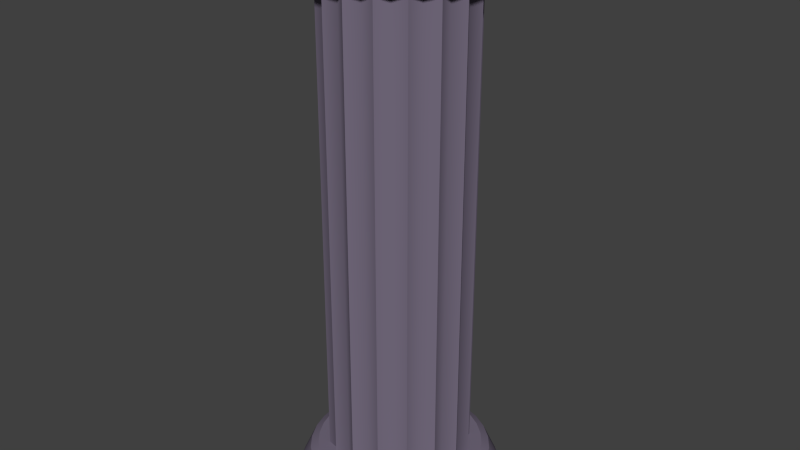 # Source: Pillar.blend  (saved by Blender 2.69.0; exported with 4.5.12 LTS)
import bpy
from mathutils import Matrix  # noqa: F401  (used for matrix-valued properties, if any)

bpy.ops.wm.read_factory_settings(use_empty=True)
scene = bpy.context.scene
scene.name = 'Scene'

# ---- collections
col_collection_1 = bpy.data.collections.new('Collection 1'); scene.collection.children.link(col_collection_1)

# ---- materials (node trees are filled in below, after node groups)
mat_purplestone = bpy.data.materials.new('PurpleStone')
mat_purplestone.alpha_threshold = 0.0
mat_purplestone.use_transparent_shadow = False
mat_purplestone.diffuse_color = (0.18, 0.151, 0.214, 1.0)
mat_purplestone.specular_color = (0.5, 0.5, 0.5)
mat_purplestone.roughness = 0.5
mat_purplestone.line_color = (0.0, 0.0, 0.0, 1.0)

# ---- material node trees

# ---- world
world_world = bpy.data.worlds.new('World'); scene.world = world_world
world_world.color = (0.05088, 0.05088, 0.05088)
world_world.use_sun_shadow = False
world_world.sun_shadow_jitter_overblur = 0.0
world_world.cycles.sampling_method = 'MANUAL'
world_world.cycles.sample_map_resolution = 256

# ---- meshes
me_circle = bpy.data.meshes.new('Circle')
me_circle.from_pydata([(-2.969e-08, 0.75, 0.0), (-0.1463, 0.7356, 0.0), (-0.287, 0.6929, 0.0), (-0.4167, 0.6236, 0.0), (-0.5303, 0.5303, 0.0), (-0.6236, 0.4167, 0.0), (-0.6929, 0.287, 0.0), (-0.7356, 0.1463, 0.0), (-0.75, 1.279e-07, 0.0), (-0.7356, -0.1463, 0.0), (-0.6929, -0.287, 0.0), (-0.6236, -0.4167, 0.0), (-0.5303, -0.5303, 0.0), (-0.4167, -0.6236, 0.0), (-0.287, -0.6929, 0.0), (-0.1463, -0.7356, 0.0), (2.147e-07, -0.75, 0.0), (0.1463, -0.7356, 0.0), (0.287, -0.6929, 0.0), (0.4167, -0.6236, 0.0), (0.5303, -0.5303, 0.0), (0.6236, -0.4167, 0.0), (0.6929, -0.287, 0.0), (0.7356, -0.1463, 0.0), (0.75, 7.954e-07, 0.0), (0.7356, 0.1463, 0.0), (0.6929, 0.287, 0.0), (0.6236, 0.4167, 0.0), (0.5303, 0.5303, 0.0), (0.4167, 0.6236, 0.0), (0.287, 0.6929, 0.0), (0.1463, 0.7356, 0.0), (-5.477e-08, 0.5127, 0.2494), (-0.09002, 0.4526, 0.2494), (-0.1962, 0.4737, 0.2494), (-0.2563, 0.3837, 0.2494), (-0.3625, 0.3625, 0.2494), (-0.3837, 0.2563, 0.2494), (-0.4737, 0.1962, 0.2494), (-0.4525, 0.09002, 0.2494), (-0.5127, 1.894e-07, 0.2494), (-0.4525, -0.09002, 0.2494), (-0.4737, -0.1962, 0.2494), (-0.3837, -0.2563, 0.2494), (-0.3625, -0.3625, 0.2494), (-0.2563, -0.3837, 0.2494), (-0.1962, -0.4737, 0.2494), (-0.09002, -0.4525, 0.2494), (1.123e-07, -0.5127, 0.2494), (0.09002, -0.4525, 0.2494), (0.1962, -0.4737, 0.2494), (0.2563, -0.3837, 0.2494), (0.3625, -0.3625, 0.2494), (0.3837, -0.2563, 0.2494), (0.4737, -0.1962, 0.2494), (0.4525, -0.09002, 0.2494), (0.5127, 6.458e-07, 0.2494), (0.4525, 0.09002, 0.2494), (0.4737, 0.1962, 0.2494), (0.3837, 0.2563, 0.2494), (0.3625, 0.3625, 0.2494), (0.2563, 0.3837, 0.2494), (0.1962, 0.4737, 0.2494), (0.09002, 0.4526, 0.2494), (-4.692e-08, 0.654, 0.2122), (-3.539e-08, 0.5963, 0.2494), (-0.1163, 0.5848, 0.2494), (-0.1276, 0.6414, 0.2122), (-0.2282, 0.5509, 0.2494), (-0.2503, 0.6042, 0.2122), (-0.3313, 0.4958, 0.2494), (-0.3633, 0.5438, 0.2122), (-0.4216, 0.4216, 0.2494), (-0.4625, 0.4625, 0.2122), (-0.4958, 0.3313, 0.2494), (-0.5438, 0.3633, 0.2122), (-0.5509, 0.2282, 0.2494), (-0.6042, 0.2503, 0.2122), (-0.5848, 0.1163, 0.2494), (-0.6414, 0.1276, 0.2122), (-0.5963, 1.378e-07, 0.2494), (-0.654, 1.654e-07, 0.2122), (-0.5848, -0.1163, 0.2494), (-0.6414, -0.1276, 0.2122), (-0.5509, -0.2282, 0.2494), (-0.6042, -0.2503, 0.2122), (-0.4958, -0.3313, 0.2494), (-0.5438, -0.3633, 0.2122), (-0.4216, -0.4216, 0.2494), (-0.4625, -0.4625, 0.2122), (-0.3313, -0.4958, 0.2494), (-0.3633, -0.5438, 0.2122), (-0.2282, -0.5509, 0.2494), (-0.2503, -0.6042, 0.2122), (-0.1163, -0.5848, 0.2494), (-0.1276, -0.6414, 0.2122), (1.444e-07, -0.5963, 0.2494), (1.723e-07, -0.654, 0.2122), (0.1163, -0.5848, 0.2494), (0.1276, -0.6414, 0.2122), (0.2282, -0.5509, 0.2494), (0.2503, -0.6042, 0.2122), (0.3313, -0.4958, 0.2494), (0.3633, -0.5438, 0.2122), (0.4216, -0.4216, 0.2494), (0.4625, -0.4625, 0.2122), (0.4958, -0.3313, 0.2494), (0.5438, -0.3633, 0.2122), (0.5509, -0.2282, 0.2494), (0.6042, -0.2503, 0.2122), (0.5848, -0.1163, 0.2494), (0.6414, -0.1276, 0.2122), (0.5963, 6.459e-07, 0.2494), (0.654, 7.566e-07, 0.2122), (0.5848, 0.1163, 0.2494), (0.6414, 0.1276, 0.2122), (0.5509, 0.2282, 0.2494), (0.6042, 0.2503, 0.2122), (0.4958, 0.3313, 0.2494), (0.5438, 0.3633, 0.2122), (0.4216, 0.4216, 0.2494), (0.4625, 0.4625, 0.2122), (0.3313, 0.4958, 0.2494), (0.3633, 0.5438, 0.2122), (0.2282, 0.5509, 0.2494), (0.2503, 0.6042, 0.2122), (0.1163, 0.5848, 0.2494), (0.1276, 0.6414, 0.2122), (-1.22e-07, 3.241e-07, 0.0), (-2.969e-08, 0.75, 4.0), (-0.1463, 0.7356, 4.0), (-0.287, 0.6929, 4.0), (-0.4167, 0.6236, 4.0), (-0.5303, 0.5303, 4.0), (-0.6236, 0.4167, 4.0), (-0.6929, 0.287, 4.0), (-0.7356, 0.1463, 4.0), (-0.75, 1.279e-07, 4.0), (-0.7356, -0.1463, 4.0), (-0.6929, -0.287, 4.0), (-0.6236, -0.4167, 4.0), (-0.5303, -0.5303, 4.0), (-0.4167, -0.6236, 4.0), (-0.287, -0.6929, 4.0), (-0.1463, -0.7356, 4.0), (2.147e-07, -0.75, 4.0), (0.1463, -0.7356, 4.0), (0.287, -0.6929, 4.0), (0.4167, -0.6236, 4.0), (0.5303, -0.5303, 4.0), (0.6236, -0.4167, 4.0), (0.6929, -0.287, 4.0), (0.7356, -0.1463, 4.0), (0.75, 7.954e-07, 4.0), (0.7356, 0.1463, 4.0), (0.6929, 0.287, 4.0), (0.6236, 0.4167, 4.0), (0.5303, 0.5303, 4.0), (0.4167, 0.6236, 4.0), (0.287, 0.6929, 4.0), (0.1463, 0.7356, 4.0), (-5.477e-08, 0.5127, 3.751), (-0.09002, 0.4526, 3.751), (-0.1962, 0.4737, 3.751), (-0.2563, 0.3837, 3.751), (-0.3625, 0.3625, 3.751), (-0.3837, 0.2563, 3.751), (-0.4737, 0.1962, 3.751), (-0.4525, 0.09002, 3.751), (-0.5127, 1.894e-07, 3.751), (-0.4525, -0.09002, 3.751), (-0.4737, -0.1962, 3.751), (-0.3837, -0.2563, 3.751), (-0.3625, -0.3625, 3.751), (-0.2563, -0.3837, 3.751), (-0.1962, -0.4737, 3.751), (-0.09002, -0.4525, 3.751), (1.123e-07, -0.5127, 3.751), (0.09002, -0.4525, 3.751), (0.1962, -0.4737, 3.751), (0.2563, -0.3837, 3.751), (0.3625, -0.3625, 3.751), (0.3837, -0.2563, 3.751), (0.4737, -0.1962, 3.751), (0.4525, -0.09002, 3.751), (0.5127, 6.458e-07, 3.751), (0.4525, 0.09002, 3.751), (0.4737, 0.1962, 3.751), (0.3837, 0.2563, 3.751), (0.3625, 0.3625, 3.751), (0.2563, 0.3837, 3.751), (0.1962, 0.4737, 3.751), (0.09002, 0.4526, 3.751), (-4.692e-08, 0.654, 3.788), (-3.539e-08, 0.5963, 3.751), (-0.1163, 0.5848, 3.751), (-0.1276, 0.6414, 3.788), (-0.2282, 0.5509, 3.751), (-0.2503, 0.6042, 3.788), (-0.3313, 0.4958, 3.751), (-0.3633, 0.5438, 3.788), (-0.4216, 0.4216, 3.751), (-0.4625, 0.4625, 3.788), (-0.4958, 0.3313, 3.751), (-0.5438, 0.3633, 3.788), (-0.5509, 0.2282, 3.751), (-0.6042, 0.2503, 3.788), (-0.5848, 0.1163, 3.751), (-0.6414, 0.1276, 3.788), (-0.5963, 1.378e-07, 3.751), (-0.654, 1.654e-07, 3.788), (-0.5848, -0.1163, 3.751), (-0.6414, -0.1276, 3.788), (-0.5509, -0.2282, 3.751), (-0.6042, -0.2503, 3.788), (-0.4958, -0.3313, 3.751), (-0.5438, -0.3633, 3.788), (-0.4216, -0.4216, 3.751), (-0.4625, -0.4625, 3.788), (-0.3313, -0.4958, 3.751), (-0.3633, -0.5438, 3.788), (-0.2282, -0.5509, 3.751), (-0.2503, -0.6042, 3.788), (-0.1163, -0.5848, 3.751), (-0.1276, -0.6414, 3.788), (1.444e-07, -0.5963, 3.751), (1.723e-07, -0.654, 3.788), (0.1163, -0.5848, 3.751), (0.1276, -0.6414, 3.788), (0.2282, -0.5509, 3.751), (0.2503, -0.6042, 3.788), (0.3313, -0.4958, 3.751), (0.3633, -0.5438, 3.788), (0.4216, -0.4216, 3.751), (0.4625, -0.4625, 3.788), (0.4958, -0.3313, 3.751), (0.5438, -0.3633, 3.788), (0.5509, -0.2282, 3.751), (0.6042, -0.2503, 3.788), (0.5848, -0.1163, 3.751), (0.6414, -0.1276, 3.788), (0.5963, 6.459e-07, 3.751), (0.654, 7.566e-07, 3.788), (0.5848, 0.1163, 3.751), (0.6414, 0.1276, 3.788), (0.5509, 0.2282, 3.751), (0.6042, 0.2503, 3.788), (0.4958, 0.3313, 3.751), (0.5438, 0.3633, 3.788), (0.4216, 0.4216, 3.751), (0.4625, 0.4625, 3.788), (0.3313, 0.4958, 3.751), (0.3633, 0.5438, 3.788), (0.2282, 0.5509, 3.751), (0.2503, 0.6042, 3.788), (0.1163, 0.5848, 3.751), (0.1276, 0.6414, 3.788), (-1.22e-07, 3.241e-07, 4.0)], [], [(120, 122, 61, 60), (98, 100, 50, 49), (76, 78, 39, 38), (116, 118, 59, 58), (72, 74, 37, 36), (94, 96, 48, 47), (112, 114, 57, 56), (68, 70, 35, 34), (90, 92, 46, 45), (108, 110, 55, 54), (86, 88, 44, 43), (104, 106, 53, 52), (82, 84, 42, 41), (122, 124, 62, 61), (100, 102, 51, 50), (78, 80, 40, 39), (118, 120, 60, 59), (74, 76, 38, 37), (96, 98, 49, 48), (114, 116, 58, 57), (70, 72, 36, 35), (92, 94, 47, 46), (110, 112, 56, 55), (126, 65, 32, 63), (88, 90, 45, 44), (0, 1, 67, 64), (106, 108, 54, 53), (84, 86, 43, 42), (124, 126, 63, 62), (102, 104, 52, 51), (80, 82, 41, 40), (28, 29, 123, 121), (17, 18, 101, 99), (6, 7, 79, 77), (26, 27, 119, 117), (4, 5, 75, 73), (15, 16, 97, 95), (24, 25, 115, 113), (2, 3, 71, 69), (13, 14, 93, 91), (22, 23, 111, 109), (31, 0, 64, 127), (11, 12, 89, 87), (66, 68, 34, 33), (20, 21, 107, 105), (9, 10, 85, 83), (29, 30, 125, 123), (18, 19, 103, 101), (7, 8, 81, 79), (27, 28, 121, 119), (16, 17, 99, 97), (5, 6, 77, 75), (25, 26, 117, 115), (3, 4, 73, 71), (14, 15, 95, 93), (23, 24, 113, 111), (1, 2, 69, 67), (12, 13, 91, 89), (21, 22, 109, 107), (10, 11, 87, 85), (30, 31, 127, 125), (19, 20, 105, 103), (8, 9, 83, 81), (66, 65, 64, 67), (68, 66, 67, 69), (70, 68, 69, 71), (72, 70, 71, 73), (74, 72, 73, 75), (76, 74, 75, 77), (78, 76, 77, 79), (80, 78, 79, 81), (82, 80, 81, 83), (84, 82, 83, 85), (86, 84, 85, 87), (88, 86, 87, 89), (90, 88, 89, 91), (92, 90, 91, 93), (94, 92, 93, 95), (96, 94, 95, 97), (98, 96, 97, 99), (100, 98, 99, 101), (102, 100, 101, 103), (104, 102, 103, 105), (106, 104, 105, 107), (108, 106, 107, 109), (110, 108, 109, 111), (112, 110, 111, 113), (114, 112, 113, 115), (116, 114, 115, 117), (118, 116, 117, 119), (120, 118, 119, 121), (122, 120, 121, 123), (124, 122, 123, 125), (126, 124, 125, 127), (65, 126, 127, 64), (65, 66, 33, 32), (27, 26, 128), (5, 4, 128), (16, 15, 128), (25, 24, 128), (3, 2, 128), (14, 13, 128), (23, 22, 128), (1, 0, 128), (12, 11, 128), (0, 31, 128), (21, 20, 128), (10, 9, 128), (30, 29, 128), (19, 18, 128), (8, 7, 128), (28, 27, 128), (17, 16, 128), (6, 5, 128), (26, 25, 128), (4, 3, 128), (15, 14, 128), (24, 23, 128), (2, 1, 128), (13, 12, 128), (22, 21, 128), (11, 10, 128), (31, 30, 128), (20, 19, 128), (9, 8, 128), (29, 28, 128), (18, 17, 128), (7, 6, 128), (249, 189, 190, 251), (227, 178, 179, 229), (205, 167, 168, 207), (245, 187, 188, 247), (201, 165, 166, 203), (223, 176, 177, 225), (241, 185, 186, 243), (197, 163, 164, 199), (219, 174, 175, 221), (237, 183, 184, 239), (215, 172, 173, 217), (233, 181, 182, 235), (211, 170, 171, 213), (251, 190, 191, 253), (229, 179, 180, 231), (207, 168, 169, 209), (247, 188, 189, 249), (203, 166, 167, 205), (225, 177, 178, 227), (243, 186, 187, 245), (199, 164, 165, 201), (221, 175, 176, 223), (239, 184, 185, 241), (255, 192, 161, 194), (217, 173, 174, 219), (129, 193, 196, 130), (235, 182, 183, 237), (213, 171, 172, 215), (253, 191, 192, 255), (231, 180, 181, 233), (209, 169, 170, 211), (157, 250, 252, 158), (146, 228, 230, 147), (135, 206, 208, 136), (155, 246, 248, 156), (133, 202, 204, 134), (144, 224, 226, 145), (153, 242, 244, 154), (131, 198, 200, 132), (142, 220, 222, 143), (151, 238, 240, 152), (160, 256, 193, 129), (140, 216, 218, 141), (195, 162, 163, 197), (149, 234, 236, 150), (138, 212, 214, 139), (158, 252, 254, 159), (147, 230, 232, 148), (136, 208, 210, 137), (156, 248, 250, 157), (145, 226, 228, 146), (134, 204, 206, 135), (154, 244, 246, 155), (132, 200, 202, 133), (143, 222, 224, 144), (152, 240, 242, 153), (130, 196, 198, 131), (141, 218, 220, 142), (150, 236, 238, 151), (139, 214, 216, 140), (159, 254, 256, 160), (148, 232, 234, 149), (137, 210, 212, 138), (195, 196, 193, 194), (197, 198, 196, 195), (199, 200, 198, 197), (201, 202, 200, 199), (203, 204, 202, 201), (205, 206, 204, 203), (207, 208, 206, 205), (209, 210, 208, 207), (211, 212, 210, 209), (213, 214, 212, 211), (215, 216, 214, 213), (217, 218, 216, 215), (219, 220, 218, 217), (221, 222, 220, 219), (223, 224, 222, 221), (225, 226, 224, 223), (227, 228, 226, 225), (229, 230, 228, 227), (231, 232, 230, 229), (233, 234, 232, 231), (235, 236, 234, 233), (237, 238, 236, 235), (239, 240, 238, 237), (241, 242, 240, 239), (243, 244, 242, 241), (245, 246, 244, 243), (247, 248, 246, 245), (249, 250, 248, 247), (251, 252, 250, 249), (253, 254, 252, 251), (255, 256, 254, 253), (194, 193, 256, 255), (194, 161, 162, 195), (156, 257, 155), (134, 257, 133), (145, 257, 144), (154, 257, 153), (132, 257, 131), (143, 257, 142), (152, 257, 151), (130, 257, 129), (141, 257, 140), (129, 257, 160), (150, 257, 149), (139, 257, 138), (159, 257, 158), (148, 257, 147), (137, 257, 136), (157, 257, 156), (146, 257, 145), (135, 257, 134), (155, 257, 154), (133, 257, 132), (144, 257, 143), (153, 257, 152), (131, 257, 130), (142, 257, 141), (151, 257, 150), (140, 257, 139), (160, 257, 159), (149, 257, 148), (138, 257, 137), (158, 257, 157), (147, 257, 146), (136, 257, 135), (33, 162, 161, 32), (34, 163, 162, 33), (35, 164, 163, 34), (36, 165, 164, 35), (37, 166, 165, 36), (38, 167, 166, 37), (39, 168, 167, 38), (40, 169, 168, 39), (41, 170, 169, 40), (42, 171, 170, 41), (43, 172, 171, 42), (44, 173, 172, 43), (45, 174, 173, 44), (46, 175, 174, 45), (47, 176, 175, 46), (48, 177, 176, 47), (49, 178, 177, 48), (50, 179, 178, 49), (51, 180, 179, 50), (52, 181, 180, 51), (53, 182, 181, 52), (54, 183, 182, 53), (55, 184, 183, 54), (56, 185, 184, 55), (57, 186, 185, 56), (58, 187, 186, 57), (59, 188, 187, 58), (60, 189, 188, 59), (61, 190, 189, 60), (62, 191, 190, 61), (63, 192, 191, 62), (32, 161, 192, 63)])
me_circle.polygons.foreach_set('use_smooth', [True] * 288)
_k = set([(0, 1), (0, 31), (1, 2), (2, 3), (3, 4), (4, 5), (5, 6), (6, 7), (7, 8), (8, 9), (9, 10), (10, 11), (11, 12), (12, 13), (13, 14), (14, 15), (15, 16), (16, 17), (17, 18), (18, 19), (19, 20), (20, 21), (21, 22), (22, 23), (23, 24), (24, 25), (25, 26), (26, 27), (27, 28), (28, 29), (29, 30), (30, 31), (32, 33), (32, 63), (32, 161), (33, 34), (34, 35), (34, 163), (35, 36), (36, 37), (36, 165), (37, 38), (38, 39), (38, 167), (39, 40), (40, 41), (40, 169), (41, 42), (42, 43), (42, 171), (43, 44), (44, 45), (44, 173), (45, 46), (46, 47), (46, 175), (47, 48), (48, 49), (48, 177), (49, 50), (50, 51), (50, 179), (51, 52), (52, 53), (52, 181), (53, 54), (54, 55), (54, 183), (55, 56), (56, 57), (56, 185), (57, 58), (58, 59), (58, 187), (59, 60), (60, 61), (60, 189), (61, 62), (62, 63), (62, 191), (64, 67), (64, 127), (65, 66), (65, 126), (66, 68), (67, 69), (68, 70), (69, 71), (70, 72), (71, 73), (72, 74), (73, 75), (74, 76), (75, 77), (76, 78), (77, 79), (78, 80), (79, 81), (80, 82), (81, 83), (82, 84), (83, 85), (84, 86), (85, 87), (86, 88), (87, 89), (88, 90), (89, 91), (90, 92), (91, 93), (92, 94), (93, 95), (94, 96), (95, 97), (96, 98), (97, 99), (98, 100), (99, 101), (100, 102), (101, 103), (102, 104), (103, 105), (104, 106), (105, 107), (106, 108), (107, 109), (108, 110), (109, 111), (110, 112), (111, 113), (112, 114), (113, 115), (114, 116), (115, 117), (116, 118), (117, 119), (118, 120), (119, 121), (120, 122), (121, 123), (122, 124), (123, 125), (124, 126), (125, 127), (129, 130), (129, 160), (130, 131), (131, 132), (132, 133), (133, 134), (134, 135), (135, 136), (136, 137), (137, 138), (138, 139), (139, 140), (140, 141), (141, 142), (142, 143), (143, 144), (144, 145), (145, 146), (146, 147), (147, 148), (148, 149), (149, 150), (150, 151), (151, 152), (152, 153), (153, 154), (154, 155), (155, 156), (156, 157), (157, 158), (158, 159), (159, 160), (161, 162), (161, 192), (162, 163), (163, 164), (164, 165), (165, 166), (166, 167), (167, 168), (168, 169), (169, 170), (170, 171), (171, 172), (172, 173), (173, 174), (174, 175), (175, 176), (176, 177), (177, 178), (178, 179), (179, 180), (180, 181), (181, 182), (182, 183), (183, 184), (184, 185), (185, 186), (186, 187), (187, 188), (188, 189), (189, 190), (190, 191), (191, 192), (193, 196), (193, 256), (194, 195), (194, 255), (195, 197), (196, 198), (197, 199), (198, 200), (199, 201), (200, 202), (201, 203), (202, 204), (203, 205), (204, 206), (205, 207), (206, 208), (207, 209), (208, 210), (209, 211), (210, 212), (211, 213), (212, 214), (213, 215), (214, 216), (215, 217), (216, 218), (217, 219), (218, 220), (219, 221), (220, 222), (221, 223), (222, 224), (223, 225), (224, 226), (225, 227), (226, 228), (227, 229), (228, 230), (229, 231), (230, 232), (231, 233), (232, 234), (233, 235), (234, 236), (235, 237), (236, 238), (237, 239), (238, 240), (239, 241), (240, 242), (241, 243), (242, 244), (243, 245), (244, 246), (245, 247), (246, 248), (247, 249), (248, 250), (249, 251), (250, 252), (251, 253), (252, 254), (253, 255), (254, 256)])
me_circle.attributes.new('sharp_edge', 'BOOLEAN', 'EDGE').data.foreach_set('value', [ (min(e.vertices), max(e.vertices)) in _k for e in me_circle.edges])
_uv = me_circle.uv_layers.new(name='UVMap')
_uv.uv.foreach_set('vector', [0.6087, 0.06235, 0.6304, 0.06235, 0.6304, 0.06235, 0.6087, 0.06235, 0.3696, 0.06235, 0.3913, 0.06235, 0.3913, 0.06235, 0.3696, 0.06235, 0.1304, 0.06235, 0.1522, 0.06235, 0.1522, 0.06235, 0.1304, 0.06235, 0.5652, 0.06235, 0.587, 0.06235, 0.587, 0.06235, 0.5652, 0.06235, 0.08696, 0.06235, 0.1087, 0.06235, 0.1087, 0.06235, 0.08696, 0.06235, 0.3261, 0.06235, 0.3478, 0.06235, 0.3478, 0.06235, 0.3261, 0.06235, 0.5217, 0.06235, 0.5435, 0.06235, 0.5435, 0.06235, 0.5217, 0.06235, 0.04348, 0.06235, 0.06522, 0.06235, 0.06522, 0.06235, 0.04348, 0.06235, 0.2826, 0.06235, 0.3043, 0.06235, 0.3043, 0.06235, 0.2826, 0.06235, 0.4783, 0.06235, 0.5, 0.06235, 0.5, 0.06235, 0.4783, 0.06235, 0.2391, 0.06235, 0.2609, 0.06235, 0.2609, 0.06235, 0.2391, 0.06235, 0.4348, 0.06235, 0.4565, 0.06235, 0.4565, 0.06235, 0.4348, 0.06235, 0.1957, 0.06235, 0.2174, 0.06235, 0.2174, 0.06235, 0.1957, 0.06235, 0.6304, 0.06235, 0.6522, 0.06235, 0.6522, 0.06235, 0.6304, 0.06235, 0.3913, 0.06235, 0.413, 0.06235, 0.413, 0.06235, 0.3913, 0.06235, 0.1522, 0.06235, 0.1739, 0.06235, 0.1739, 0.06235, 0.1522, 0.06235, 0.587, 0.06235, 0.6087, 0.06235, 0.6087, 0.06235, 0.587, 0.06235, 0.1087, 0.06235, 0.1304, 0.06235, 0.1304, 0.06235, 0.1087, 0.06235, 0.3478, 0.06235, 0.3696, 0.06235, 0.3696, 0.06235, 0.3478, 0.06235, 0.5435, 0.06235, 0.5652, 0.06235, 0.5652, 0.06235, 0.5435, 0.06235, 0.06522, 0.06235, 0.08696, 0.06235, 0.08696, 0.06235, 0.06522, 0.06235, 0.3043, 0.06235, 0.3261, 0.06235, 0.3261, 0.06235, 0.3043, 0.06235, 0.5, 0.06235, 0.5217, 0.06235, 0.5217, 0.06235, 0.5, 0.06235, 0.6739, 0.06235, 0.6957, 0.06235, 0.6957, 0.06235, 0.6739, 0.06235, 0.2609, 0.06235, 0.2826, 0.06235, 0.2826, 0.06235, 0.2609, 0.06235, 1.859e-09, 1.49e-08, 0.02174, 1.49e-08, 0.02174, 0.05306, 2.278e-09, 0.05306, 0.4565, 0.06235, 0.4783, 0.06235, 0.4783, 0.06235, 0.4565, 0.06235, 0.2174, 0.06235, 0.2391, 0.06235, 0.2391, 0.06235, 0.2174, 0.06235, 0.6522, 0.06235, 0.6739, 0.06235, 0.6739, 0.06235, 0.6522, 0.06235, 0.413, 0.06235, 0.4348, 0.06235, 0.4348, 0.06235, 0.413, 0.06235, 0.1739, 0.06235, 0.1957, 0.06235, 0.1957, 0.06235, 0.1739, 0.06235, 0.6087, 0.0, 0.6304, 0.0, 0.6304, 0.05306, 0.6087, 0.05306, 0.3696, 2.98e-08, 0.3913, 2.98e-08, 0.3913, 0.05306, 0.3696, 0.05306, 0.1304, 2.98e-08, 0.1522, 2.98e-08, 0.1522, 0.05306, 0.1304, 0.05306, 0.5652, 1.49e-08, 0.587, 0.0, 0.587, 0.05306, 0.5652, 0.05306, 0.08696, 2.98e-08, 0.1087, 2.98e-08, 0.1087, 0.05306, 0.08696, 0.05306, 0.3261, 5.96e-08, 0.3478, 5.96e-08, 0.3478, 0.05306, 0.3261, 0.05306, 0.5217, 1.49e-08, 0.5435, 1.49e-08, 0.5435, 0.05306, 0.5217, 0.05306, 0.04348, 1.49e-08, 0.06522, 2.98e-08, 0.06522, 0.05306, 0.04348, 0.05306, 0.2826, 5.96e-08, 0.3043, 5.96e-08, 0.3043, 0.05306, 0.2826, 0.05306, 0.4783, 1.49e-08, 0.5, 1.49e-08, 0.5, 0.05306, 0.4783, 0.05306, 0.6739, 1.49e-08, 0.6957, 1.49e-08, 0.6957, 0.05306, 0.6739, 0.05306, 0.2391, 5.96e-08, 0.2609, 5.96e-08, 0.2609, 0.05306, 0.2391, 0.05306, 0.02174, 0.06235, 0.04348, 0.06235, 0.04348, 0.06235, 0.02174, 0.06235, 0.4348, 2.98e-08, 0.4565, 2.98e-08, 0.4565, 0.05306, 0.4348, 0.05306, 0.1957, 5.96e-08, 0.2174, 5.96e-08, 0.2174, 0.05306, 0.1957, 0.05306, 0.6304, 0.0, 0.6522, 1.49e-08, 0.6522, 0.05306, 0.6304, 0.05306, 0.3913, 2.98e-08, 0.413, 2.98e-08, 0.413, 0.05306, 0.3913, 0.05306, 0.1522, 2.98e-08, 0.1739, 5.96e-08, 0.1739, 0.05306, 0.1522, 0.05306, 0.587, 0.0, 0.6087, 0.0, 0.6087, 0.05306, 0.587, 0.05306, 0.3478, 5.96e-08, 0.3696, 2.98e-08, 0.3696, 0.05306, 0.3478, 0.05306, 0.1087, 2.98e-08, 0.1304, 2.98e-08, 0.1304, 0.05306, 0.1087, 0.05306, 0.5435, 1.49e-08, 0.5652, 1.49e-08, 0.5652, 0.05306, 0.5435, 0.05306, 0.06522, 2.98e-08, 0.08696, 2.98e-08, 0.08696, 0.05306, 0.06522, 0.05306, 0.3043, 5.96e-08, 0.3261, 5.96e-08, 0.3261, 0.05306, 0.3043, 0.05306, 0.5, 1.49e-08, 0.5217, 1.49e-08, 0.5217, 0.05306, 0.5, 0.05306, 0.02174, 1.49e-08, 0.04348, 1.49e-08, 0.04348, 0.05306, 0.02174, 0.05306, 0.2609, 5.96e-08, 0.2826, 5.96e-08, 0.2826, 0.05306, 0.2609, 0.05306, 0.4565, 2.98e-08, 0.4783, 1.49e-08, 0.4783, 0.05306, 0.4565, 0.05306, 0.2174, 5.96e-08, 0.2391, 5.96e-08, 0.2391, 0.05306, 0.2174, 0.05306, 0.6522, 1.49e-08, 0.6739, 1.49e-08, 0.6739, 0.05306, 0.6522, 0.05306, 0.413, 2.98e-08, 0.4348, 2.98e-08, 0.4348, 0.05306, 0.413, 0.05306, 0.1739, 5.96e-08, 0.1957, 5.96e-08, 0.1957, 0.05306, 0.1739, 0.05306, 0.02174, 0.06235, 0.0, 0.06235, 2.278e-09, 0.05306, 0.02174, 0.05306, 0.04348, 0.06235, 0.02174, 0.06235, 0.02174, 0.05306, 0.04348, 0.05306, 0.06522, 0.06235, 0.04348, 0.06235, 0.04348, 0.05306, 0.06522, 0.05306, 0.08696, 0.06235, 0.06522, 0.06235, 0.06522, 0.05306, 0.08696, 0.05306, 0.1087, 0.06235, 0.08696, 0.06235, 0.08696, 0.05306, 0.1087, 0.05306, 0.1304, 0.06235, 0.1087, 0.06235, 0.1087, 0.05306, 0.1304, 0.05306, 0.1522, 0.06235, 0.1304, 0.06235, 0.1304, 0.05306, 0.1522, 0.05306, 0.1739, 0.06235, 0.1522, 0.06235, 0.1522, 0.05306, 0.1739, 0.05306, 0.1957, 0.06235, 0.1739, 0.06235, 0.1739, 0.05306, 0.1957, 0.05306, 0.2174, 0.06235, 0.1957, 0.06235, 0.1957, 0.05306, 0.2174, 0.05306, 0.2391, 0.06235, 0.2174, 0.06235, 0.2174, 0.05306, 0.2391, 0.05306, 0.2609, 0.06235, 0.2391, 0.06235, 0.2391, 0.05306, 0.2609, 0.05306, 0.2826, 0.06235, 0.2609, 0.06235, 0.2609, 0.05306, 0.2826, 0.05306, 0.3043, 0.06235, 0.2826, 0.06235, 0.2826, 0.05306, 0.3043, 0.05306, 0.3261, 0.06235, 0.3043, 0.06235, 0.3043, 0.05306, 0.3261, 0.05306, 0.3478, 0.06235, 0.3261, 0.06235, 0.3261, 0.05306, 0.3478, 0.05306, 0.3696, 0.06235, 0.3478, 0.06235, 0.3478, 0.05306, 0.3696, 0.05306, 0.3913, 0.06235, 0.3696, 0.06235, 0.3696, 0.05306, 0.3913, 0.05306, 0.413, 0.06235, 0.3913, 0.06235, 0.3913, 0.05306, 0.413, 0.05306, 0.4348, 0.06235, 0.413, 0.06235, 0.413, 0.05306, 0.4348, 0.05306, 0.4565, 0.06235, 0.4348, 0.06235, 0.4348, 0.05306, 0.4565, 0.05306, 0.4783, 0.06235, 0.4565, 0.06235, 0.4565, 0.05306, 0.4783, 0.05306, 0.5, 0.06235, 0.4783, 0.06235, 0.4783, 0.05306, 0.5, 0.05306, 0.5217, 0.06235, 0.5, 0.06235, 0.5, 0.05306, 0.5217, 0.05306, 0.5435, 0.06235, 0.5217, 0.06235, 0.5217, 0.05306, 0.5435, 0.05306, 0.5652, 0.06235, 0.5435, 0.06235, 0.5435, 0.05306, 0.5652, 0.05306, 0.587, 0.06235, 0.5652, 0.06235, 0.5652, 0.05306, 0.587, 0.05306, 0.6087, 0.06235, 0.587, 0.06235, 0.587, 0.05306, 0.6087, 0.05306, 0.6304, 0.06235, 0.6087, 0.06235, 0.6087, 0.05306, 0.6304, 0.05306, 0.6522, 0.06235, 0.6304, 0.06235, 0.6304, 0.05306, 0.6522, 0.05306, 0.6739, 0.06235, 0.6522, 0.06235, 0.6522, 0.05306, 0.6739, 0.05306, 0.6957, 0.06235, 0.6739, 0.06235, 0.6739, 0.05306, 0.6957, 0.05306, 0.0, 0.06235, 0.02174, 0.06235, 0.02174, 0.06235, 4.597e-09, 0.06235, 0.587, 0.0, 0.5652, 1.49e-08, 0.7355, 2.98e-08, 0.1087, 2.98e-08, 0.08696, 2.98e-08, 0.03986, 2.98e-08, 0.3478, 5.96e-08, 0.3261, 5.96e-08, 0.03986, 2.98e-08, 0.5435, 1.49e-08, 0.5217, 1.49e-08, 0.7355, 2.98e-08, 0.06522, 2.98e-08, 0.04348, 1.49e-08, 0.03986, 2.98e-08, 0.3043, 5.96e-08, 0.2826, 5.96e-08, 0.03986, 2.98e-08, 0.5, 1.49e-08, 0.4783, 1.49e-08, 0.7355, 2.98e-08, 0.02174, 1.49e-08, 1.859e-09, 1.49e-08, 0.03986, 2.98e-08, 0.2609, 5.96e-08, 0.2391, 5.96e-08, 0.03986, 2.98e-08, 0.6957, 1.49e-08, 0.6739, 1.49e-08, 0.7355, 2.98e-08, 0.4565, 2.98e-08, 0.4348, 2.98e-08, 0.7355, 2.98e-08, 0.2174, 5.96e-08, 0.1957, 5.96e-08, 0.03986, 2.98e-08, 0.6522, 1.49e-08, 0.6304, 0.0, 0.7355, 2.98e-08, 0.413, 2.98e-08, 0.3913, 2.98e-08, 0.7355, 2.98e-08, 0.1739, 5.96e-08, 0.1522, 2.98e-08, 0.03986, 2.98e-08, 0.6087, 0.0, 0.587, 0.0, 0.7355, 2.98e-08, 0.3696, 2.98e-08, 0.3478, 5.96e-08, 0.03986, 2.98e-08, 0.1304, 2.98e-08, 0.1087, 2.98e-08, 0.03986, 2.98e-08, 0.5652, 1.49e-08, 0.5435, 1.49e-08, 0.7355, 2.98e-08, 0.08696, 2.98e-08, 0.06522, 2.98e-08, 0.03986, 2.98e-08, 0.3261, 5.96e-08, 0.3043, 5.96e-08, 0.03986, 2.98e-08, 0.5217, 1.49e-08, 0.5, 1.49e-08, 0.7355, 2.98e-08, 0.04348, 1.49e-08, 0.02174, 1.49e-08, 0.03986, 2.98e-08, 0.2826, 5.96e-08, 0.2609, 5.96e-08, 0.03986, 2.98e-08, 0.4783, 1.49e-08, 0.4565, 2.98e-08, 0.7355, 2.98e-08, 0.2391, 5.96e-08, 0.2174, 5.96e-08, 0.03986, 2.98e-08, 0.6739, 1.49e-08, 0.6522, 1.49e-08, 0.7355, 2.98e-08, 0.4348, 2.98e-08, 0.413, 2.98e-08, 0.7355, 2.98e-08, 0.1957, 5.96e-08, 0.1739, 5.96e-08, 0.03986, 2.98e-08, 0.6304, 0.0, 0.6087, 0.0, 0.7355, 2.98e-08, 0.3913, 2.98e-08, 0.3696, 2.98e-08, 0.7355, 2.98e-08, 0.1522, 2.98e-08, 0.1304, 2.98e-08, 0.03986, 2.98e-08, 0.6087, 0.9377, 0.6087, 0.9377, 0.6304, 0.9377, 0.6304, 0.9377, 0.3696, 0.9377, 0.3696, 0.9377, 0.3913, 0.9377, 0.3913, 0.9377, 0.1304, 0.9377, 0.1304, 0.9377, 0.1522, 0.9377, 0.1522, 0.9377, 0.5652, 0.9377, 0.5652, 0.9377, 0.587, 0.9377, 0.587, 0.9377, 0.08696, 0.9377, 0.08696, 0.9377, 0.1087, 0.9377, 0.1087, 0.9377, 0.3261, 0.9377, 0.3261, 0.9377, 0.3478, 0.9377, 0.3478, 0.9377, 0.5217, 0.9377, 0.5217, 0.9377, 0.5435, 0.9377, 0.5435, 0.9377, 0.04348, 0.9377, 0.04348, 0.9377, 0.06522, 0.9377, 0.06522, 0.9377, 0.2826, 0.9377, 0.2826, 0.9377, 0.3043, 0.9377, 0.3043, 0.9377, 0.4783, 0.9377, 0.4783, 0.9377, 0.5, 0.9377, 0.5, 0.9377, 0.2391, 0.9377, 0.2391, 0.9377, 0.2609, 0.9377, 0.2609, 0.9377, 0.4348, 0.9377, 0.4348, 0.9377, 0.4565, 0.9377, 0.4565, 0.9377, 0.1957, 0.9377, 0.1957, 0.9377, 0.2174, 0.9377, 0.2174, 0.9377, 0.6304, 0.9377, 0.6304, 0.9377, 0.6522, 0.9377, 0.6522, 0.9377, 0.3913, 0.9377, 0.3913, 0.9377, 0.413, 0.9377, 0.413, 0.9377, 0.1522, 0.9377, 0.1522, 0.9377, 0.1739, 0.9377, 0.1739, 0.9377, 0.587, 0.9377, 0.587, 0.9377, 0.6087, 0.9377, 0.6087, 0.9377, 0.1087, 0.9377, 0.1087, 0.9377, 0.1304, 0.9377, 0.1304, 0.9377, 0.3478, 0.9377, 0.3478, 0.9377, 0.3696, 0.9377, 0.3696, 0.9377, 0.5435, 0.9377, 0.5435, 0.9377, 0.5652, 0.9377, 0.5652, 0.9377, 0.06522, 0.9377, 0.06522, 0.9377, 0.08696, 0.9377, 0.08696, 0.9377, 0.3043, 0.9377, 0.3043, 0.9377, 0.3261, 0.9377, 0.3261, 0.9377, 0.5, 0.9377, 0.5, 0.9377, 0.5217, 0.9377, 0.5217, 0.9377, 0.6739, 0.9377, 0.6739, 0.9377, 0.6957, 0.9377, 0.6957, 0.9377, 0.2609, 0.9377, 0.2609, 0.9377, 0.2826, 0.9377, 0.2826, 0.9377, 0.6957, 1.0, 0.6957, 0.9469, 0.7174, 0.9469, 0.7174, 1.0, 0.4565, 0.9377, 0.4565, 0.9377, 0.4783, 0.9377, 0.4783, 0.9377, 0.2174, 0.9377, 0.2174, 0.9377, 0.2391, 0.9377, 0.2391, 0.9377, 0.6522, 0.9377, 0.6522, 0.9377, 0.6739, 0.9377, 0.6739, 0.9377, 0.413, 0.9377, 0.413, 0.9377, 0.4348, 0.9377, 0.4348, 0.9377, 0.1739, 0.9377, 0.1739, 0.9377, 0.1957, 0.9377, 0.1957, 0.9377, 0.6087, 1.0, 0.6087, 0.9469, 0.6304, 0.9469, 0.6304, 1.0, 0.3696, 1.0, 0.3696, 0.9469, 0.3913, 0.9469, 0.3913, 1.0, 0.1304, 1.0, 0.1304, 0.9469, 0.1522, 0.9469, 0.1522, 1.0, 0.5652, 1.0, 0.5652, 0.9469, 0.587, 0.9469, 0.587, 1.0, 0.08696, 1.0, 0.08696, 0.9469, 0.1087, 0.9469, 0.1087, 1.0, 0.3261, 1.0, 0.3261, 0.9469, 0.3478, 0.9469, 0.3478, 1.0, 0.5217, 1.0, 0.5217, 0.9469, 0.5435, 0.9469, 0.5435, 1.0, 0.04348, 1.0, 0.04348, 0.9469, 0.06522, 0.9469, 0.06522, 1.0, 0.2826, 1.0, 0.2826, 0.9469, 0.3043, 0.9469, 0.3043, 1.0, 0.4783, 1.0, 0.4783, 0.9469, 0.5, 0.9469, 0.5, 1.0, 0.6739, 1.0, 0.6739, 0.9469, 0.6957, 0.9469, 0.6957, 1.0, 0.2391, 1.0, 0.2391, 0.9469, 0.2609, 0.9469, 0.2609, 1.0, 0.02174, 0.9377, 0.02174, 0.9377, 0.04348, 0.9377, 0.04348, 0.9377, 0.4348, 1.0, 0.4348, 0.9469, 0.4565, 0.9469, 0.4565, 1.0, 0.1957, 1.0, 0.1957, 0.9469, 0.2174, 0.9469, 0.2174, 1.0, 0.6304, 1.0, 0.6304, 0.9469, 0.6522, 0.9469, 0.6522, 1.0, 0.3913, 1.0, 0.3913, 0.9469, 0.413, 0.9469, 0.413, 1.0, 0.1522, 1.0, 0.1522, 0.9469, 0.1739, 0.9469, 0.1739, 1.0, 0.587, 1.0, 0.587, 0.9469, 0.6087, 0.9469, 0.6087, 1.0, 0.3478, 1.0, 0.3478, 0.9469, 0.3696, 0.9469, 0.3696, 1.0, 0.1087, 1.0, 0.1087, 0.9469, 0.1304, 0.9469, 0.1304, 1.0, 0.5435, 1.0, 0.5435, 0.9469, 0.5652, 0.9469, 0.5652, 1.0, 0.06522, 1.0, 0.06522, 0.9469, 0.08696, 0.9469, 0.08696, 1.0, 0.3043, 1.0, 0.3043, 0.9469, 0.3261, 0.9469, 0.3261, 1.0, 0.5, 1.0, 0.5, 0.9469, 0.5217, 0.9469, 0.5217, 1.0, 0.02174, 1.0, 0.02174, 0.9469, 0.04348, 0.9469, 0.04348, 1.0, 0.2609, 1.0, 0.2609, 0.9469, 0.2826, 0.9469, 0.2826, 1.0, 0.4565, 1.0, 0.4565, 0.9469, 0.4783, 0.9469, 0.4783, 1.0, 0.2174, 1.0, 0.2174, 0.9469, 0.2391, 0.9469, 0.2391, 1.0, 0.6522, 1.0, 0.6522, 0.9469, 0.6739, 0.9469, 0.6739, 1.0, 0.413, 1.0, 0.413, 0.9469, 0.4348, 0.9469, 0.4348, 1.0, 0.1739, 1.0, 0.1739, 0.9469, 0.1957, 0.9469, 0.1957, 1.0, 0.7174, 0.9377, 0.7174, 0.9469, 0.6957, 0.9469, 0.6957, 0.9377, 0.04348, 0.9377, 0.04348, 0.9469, 0.02174, 0.9469, 0.02174, 0.9377, 0.06522, 0.9377, 0.06522, 0.9469, 0.04348, 0.9469, 0.04348, 0.9377, 0.08696, 0.9377, 0.08696, 0.9469, 0.06522, 0.9469, 0.06522, 0.9377, 0.1087, 0.9377, 0.1087, 0.9469, 0.08696, 0.9469, 0.08696, 0.9377, 0.1304, 0.9377, 0.1304, 0.9469, 0.1087, 0.9469, 0.1087, 0.9377, 0.1522, 0.9377, 0.1522, 0.9469, 0.1304, 0.9469, 0.1304, 0.9377, 0.1739, 0.9377, 0.1739, 0.9469, 0.1522, 0.9469, 0.1522, 0.9377, 0.1957, 0.9377, 0.1957, 0.9469, 0.1739, 0.9469, 0.1739, 0.9377, 0.2174, 0.9377, 0.2174, 0.9469, 0.1957, 0.9469, 0.1957, 0.9377, 0.2391, 0.9377, 0.2391, 0.9469, 0.2174, 0.9469, 0.2174, 0.9377, 0.2609, 0.9377, 0.2609, 0.9469, 0.2391, 0.9469, 0.2391, 0.9377, 0.2826, 0.9377, 0.2826, 0.9469, 0.2609, 0.9469, 0.2609, 0.9377, 0.3043, 0.9377, 0.3043, 0.9469, 0.2826, 0.9469, 0.2826, 0.9377, 0.3261, 0.9377, 0.3261, 0.9469, 0.3043, 0.9469, 0.3043, 0.9377, 0.3478, 0.9377, 0.3478, 0.9469, 0.3261, 0.9469, 0.3261, 0.9377, 0.3696, 0.9377, 0.3696, 0.9469, 0.3478, 0.9469, 0.3478, 0.9377, 0.3913, 0.9377, 0.3913, 0.9469, 0.3696, 0.9469, 0.3696, 0.9377, 0.413, 0.9377, 0.413, 0.9469, 0.3913, 0.9469, 0.3913, 0.9377, 0.4348, 0.9377, 0.4348, 0.9469, 0.413, 0.9469, 0.413, 0.9377, 0.4565, 0.9377, 0.4565, 0.9469, 0.4348, 0.9469, 0.4348, 0.9377, 0.4783, 0.9377, 0.4783, 0.9469, 0.4565, 0.9469, 0.4565, 0.9377, 0.5, 0.9377, 0.5, 0.9469, 0.4783, 0.9469, 0.4783, 0.9377, 0.5217, 0.9377, 0.5217, 0.9469, 0.5, 0.9469, 0.5, 0.9377, 0.5435, 0.9377, 0.5435, 0.9469, 0.5217, 0.9469, 0.5217, 0.9377, 0.5652, 0.9377, 0.5652, 0.9469, 0.5435, 0.9469, 0.5435, 0.9377, 0.587, 0.9377, 0.587, 0.9469, 0.5652, 0.9469, 0.5652, 0.9377, 0.6087, 0.9377, 0.6087, 0.9469, 0.587, 0.9469, 0.587, 0.9377, 0.6304, 0.9377, 0.6304, 0.9469, 0.6087, 0.9469, 0.6087, 0.9377, 0.6522, 0.9377, 0.6522, 0.9469, 0.6304, 0.9469, 0.6304, 0.9377, 0.6739, 0.9377, 0.6739, 0.9469, 0.6522, 0.9469, 0.6522, 0.9377, 0.6957, 0.9377, 0.6957, 0.9469, 0.6739, 0.9469, 0.6739, 0.9377, 0.6957, 0.9377, 0.6957, 0.9377, 0.7174, 0.9377, 0.7174, 0.9377, 0.587, 1.0, 0.6602, 1.0, 0.5652, 1.0, 0.8043, 1.0, 0.6602, 1.0, 0.7826, 1.0, 0.3478, 1.0, 0.6602, 1.0, 0.3261, 1.0, 0.5435, 1.0, 0.6602, 1.0, 0.5217, 1.0, 0.7609, 1.0, 0.6602, 1.0, 0.7391, 1.0, 1.0, 1.0, 0.6602, 1.0, 0.9783, 1.0, 0.5, 1.0, 0.6602, 1.0, 0.4783, 1.0, 0.7174, 1.0, 0.6602, 1.0, 0.6957, 1.0, 0.9565, 1.0, 0.6602, 1.0, 0.9348, 1.0, 0.6957, 1.0, 0.6602, 1.0, 0.6739, 1.0, 0.4565, 1.0, 0.6602, 1.0, 0.4348, 1.0, 0.913, 1.0, 0.6602, 1.0, 0.8913, 1.0, 0.6522, 1.0, 0.6602, 1.0, 0.6304, 1.0, 0.413, 1.0, 0.6602, 1.0, 0.3913, 1.0, 0.8696, 1.0, 0.6602, 1.0, 0.8478, 1.0, 0.6087, 1.0, 0.6602, 1.0, 0.587, 1.0, 0.3696, 1.0, 0.6602, 1.0, 0.3478, 1.0, 0.8261, 1.0, 0.6602, 1.0, 0.8043, 1.0, 0.5652, 1.0, 0.6602, 1.0, 0.5435, 1.0, 0.7826, 1.0, 0.6602, 1.0, 0.7609, 1.0, 0.3261, 1.0, 0.6602, 1.0, 1.0, 1.0, 0.5217, 1.0, 0.6602, 1.0, 0.5, 1.0, 0.7391, 1.0, 0.6602, 1.0, 0.7174, 1.0, 0.9783, 1.0, 0.6602, 1.0, 0.9565, 1.0, 0.4783, 1.0, 0.6602, 1.0, 0.4565, 1.0, 0.9348, 1.0, 0.6602, 1.0, 0.913, 1.0, 0.6739, 1.0, 0.6602, 1.0, 0.6522, 1.0, 0.4348, 1.0, 0.6602, 1.0, 0.413, 1.0, 0.8913, 1.0, 0.6602, 1.0, 0.8696, 1.0, 0.6304, 1.0, 0.6602, 1.0, 0.6087, 1.0, 0.3913, 1.0, 0.6602, 1.0, 0.3696, 1.0, 0.8478, 1.0, 0.6602, 1.0, 0.8261, 1.0, 0.7174, 0.06235, 0.7174, 0.9377, 0.6957, 0.9377, 0.6957, 0.06235, 0.04348, 0.06235, 0.04348, 0.9377, 0.02174, 0.9377, 0.02174, 0.06235, 0.06522, 0.06235, 0.06522, 0.9377, 0.04348, 0.9377, 0.04348, 0.06235, 0.08696, 0.06235, 0.08696, 0.9377, 0.06522, 0.9377, 0.06522, 0.06235, 0.1087, 0.06235, 0.1087, 0.9377, 0.08696, 0.9377, 0.08696, 0.06235, 0.1304, 0.06235, 0.1304, 0.9377, 0.1087, 0.9377, 0.1087, 0.06235, 0.1522, 0.06235, 0.1522, 0.9377, 0.1304, 0.9377, 0.1304, 0.06235, 0.1739, 0.06235, 0.1739, 0.9377, 0.1522, 0.9377, 0.1522, 0.06235, 0.1957, 0.06235, 0.1957, 0.9377, 0.1739, 0.9377, 0.1739, 0.06235, 0.2174, 0.06235, 0.2174, 0.9377, 0.1957, 0.9377, 0.1957, 0.06235, 0.2391, 0.06235, 0.2391, 0.9377, 0.2174, 0.9377, 0.2174, 0.06235, 0.2609, 0.06235, 0.2609, 0.9377, 0.2391, 0.9377, 0.2391, 0.06235, 0.2826, 0.06235, 0.2826, 0.9377, 0.2609, 0.9377, 0.2609, 0.06235, 0.3043, 0.06235, 0.3043, 0.9377, 0.2826, 0.9377, 0.2826, 0.06235, 0.3261, 0.06235, 0.3261, 0.9377, 0.3043, 0.9377, 0.3043, 0.06235, 0.3478, 0.06235, 0.3478, 0.9377, 0.3261, 0.9377, 0.3261, 0.06235, 0.3696, 0.06235, 0.3696, 0.9377, 0.3478, 0.9377, 0.3478, 0.06235, 0.3913, 0.06235, 0.3913, 0.9377, 0.3696, 0.9377, 0.3696, 0.06235, 0.413, 0.06235, 0.413, 0.9377, 0.3913, 0.9377, 0.3913, 0.06235, 0.4348, 0.06235, 0.4348, 0.9377, 0.413, 0.9377, 0.413, 0.06235, 0.4565, 0.06235, 0.4565, 0.9377, 0.4348, 0.9377, 0.4348, 0.06235, 0.4783, 0.06235, 0.4783, 0.9377, 0.4565, 0.9377, 0.4565, 0.06235, 0.5, 0.06235, 0.5, 0.9377, 0.4783, 0.9377, 0.4783, 0.06235, 0.5217, 0.06235, 0.5217, 0.9377, 0.5, 0.9377, 0.5, 0.06235, 0.5435, 0.06235, 0.5435, 0.9377, 0.5217, 0.9377, 0.5217, 0.06235, 0.5652, 0.06235, 0.5652, 0.9377, 0.5435, 0.9377, 0.5435, 0.06235, 0.587, 0.06235, 0.587, 0.9377, 0.5652, 0.9377, 0.5652, 0.06235, 0.6087, 0.06235, 0.6087, 0.9377, 0.587, 0.9377, 0.587, 0.06235, 0.6304, 0.06235, 0.6304, 0.9377, 0.6087, 0.9377, 0.6087, 0.06235, 0.6522, 0.06235, 0.6522, 0.9377, 0.6304, 0.9377, 0.6304, 0.06235, 0.6739, 0.06235, 0.6739, 0.9377, 0.6522, 0.9377, 0.6522, 0.06235, 0.6957, 0.06235, 0.6957, 0.9377, 0.6739, 0.9377, 0.6739, 0.06235])
me_circle.materials.append(mat_purplestone)
me_circle.use_remesh_preserve_volume = False
me_circle.use_remesh_preserve_attributes = False
me_circle.use_mirror_vertex_groups = False
me_circle.update()

# ---- objects
ob_circle = bpy.data.objects.new('Circle', me_circle)

# ---- transforms, parenting, visibility, modifiers, constraints
ob_circle.location = (0.0, 0.0, 0.0)
ob_circle.lineart.crease_threshold = 0.0
_m = ob_circle.modifiers.new('EdgeSplit', 'EDGE_SPLIT')
_m.use_edge_angle = False

# ---- collection membership
col_collection_1.objects.link(ob_circle)

# ---- scene / render settings (as saved in the file)
scene.frame_start = 1; scene.frame_end = 250; scene.frame_set(1)
scene.render.engine = 'BLENDER_EEVEE_NEXT'
scene.render.image_settings.compression = 90
scene.render.resolution_percentage = 50
scene.render.dither_intensity = 0.0
scene.cycles.use_denoising = False
scene.cycles.samples = 10
scene.cycles.sampling_pattern = 'TABULATED_SOBOL'
scene.cycles.light_sampling_threshold = 0.0
scene.cycles.use_adaptive_sampling = False
scene.cycles.use_light_tree = False
scene.cycles.blur_glossy = 0.0
scene.cycles.volume_bounces = 1
scene.cycles.pixel_filter_type = 'GAUSSIAN'
scene.cycles.sample_clamp_indirect = 0.0
scene.view_settings.view_transform = 'Standard'
bpy.context.view_layer.update()

# ---- added for rendering (the .blend has no active camera and no usable light): camera, sun
cam_auto = bpy.data.cameras.new('AutoCamera')
cam_auto.lens = 50.0
cam_auto.sensor_width = 36.0
cam_auto.clip_end = 1000.0
ob_auto_camera = bpy.data.objects.new('AutoCamera', cam_auto)
scene.collection.objects.link(ob_auto_camera)
ob_auto_camera.location = (4.18913, -5.02696, 5.35131)
ob_auto_camera.rotation_euler = (1.09748, -7.21219e-08, 0.694738)
scene.camera = ob_auto_camera
light_auto_sun = bpy.data.lights.new('AutoSun', 'SUN')
light_auto_sun.energy = 3.0
light_auto_sun.angle = 0.0523599
ob_auto_sun = bpy.data.objects.new('AutoSun', light_auto_sun)
scene.collection.objects.link(ob_auto_sun)
ob_auto_sun.rotation_euler = (0.872665, 0.174533, 0.523599)
bpy.context.view_layer.update()
